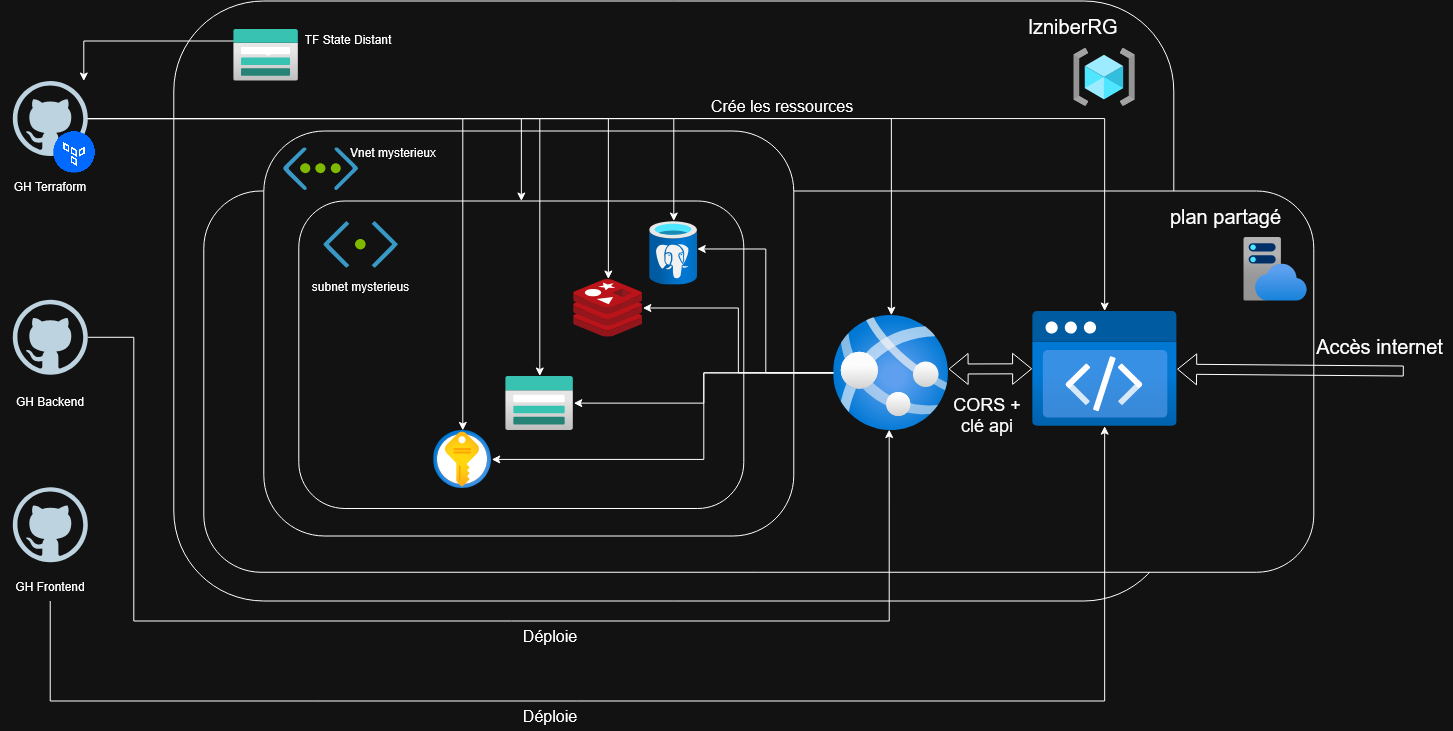

The diagram above was exported from draw.io. Its source (the exported page's mxGraphModel, read from the mxfile embedded in the PNG):
<mxGraphModel dx="2298" dy="764" grid="1" gridSize="10" guides="1" tooltips="1" connect="1" arrows="1" fold="1" page="1" pageScale="1" pageWidth="827" pageHeight="1169" math="0" shadow="0">
  <root>
    <mxCell id="0" />
    <mxCell id="1" parent="0" />
    <mxCell id="uJWdyBPTbKdUlA7uM8oe-1" parent="1" style="dashed=0;outlineConnect=0;html=1;align=center;labelPosition=center;verticalLabelPosition=bottom;verticalAlign=top;shape=mxgraph.weblogos.github" value="" vertex="1">
      <mxGeometry height="75" width="75" x="-451" y="160" as="geometry" />
    </mxCell>
    <mxCell id="uJWdyBPTbKdUlA7uM8oe-2" parent="1" style="dashed=0;outlineConnect=0;html=1;align=center;labelPosition=center;verticalLabelPosition=bottom;verticalAlign=top;shape=mxgraph.weblogos.github" value="" vertex="1">
      <mxGeometry height="75" width="75" x="-451" y="378.75" as="geometry" />
    </mxCell>
    <mxCell id="uJWdyBPTbKdUlA7uM8oe-3" parent="1" style="dashed=0;outlineConnect=0;html=1;align=center;labelPosition=center;verticalLabelPosition=bottom;verticalAlign=top;shape=mxgraph.weblogos.github" value="" vertex="1">
      <mxGeometry height="75" width="75" x="-451" y="566.15" as="geometry" />
    </mxCell>
    <mxCell id="uJWdyBPTbKdUlA7uM8oe-4" parent="1" style="rounded=1;whiteSpace=wrap;html=1;" value="" vertex="1">
      <mxGeometry height="600" width="1000" x="-290" y="80" as="geometry" />
    </mxCell>
    <mxCell id="uJWdyBPTbKdUlA7uM8oe-5" parent="1" style="image;aspect=fixed;html=1;points=[];align=center;fontSize=12;image=img/lib/azure2/general/Resource_Groups.svg;" value="" vertex="1">
      <mxGeometry height="58" width="61.63" x="610" y="127.25" as="geometry" />
    </mxCell>
    <mxCell id="uJWdyBPTbKdUlA7uM8oe-6" parent="1" style="shape=image;html=1;verticalAlign=top;verticalLabelPosition=bottom;labelBackgroundColor=#ffffff;imageAspect=0;aspect=fixed;image=https://icons.diagrams.net/assets/digitalocean/1/Developer_Tools_-_Terraform_Provider.png" value="" vertex="1">
      <mxGeometry height="42" width="42" x="-410" y="210" as="geometry" />
    </mxCell>
    <mxCell id="uJWdyBPTbKdUlA7uM8oe-7" parent="1" style="rounded=1;whiteSpace=wrap;html=1;" value="" vertex="1">
      <mxGeometry height="381.25" width="1110" x="-260" y="270" as="geometry" />
    </mxCell>
    <mxCell id="uJWdyBPTbKdUlA7uM8oe-8" parent="1" style="image;aspect=fixed;html=1;points=[];align=center;fontSize=12;image=img/lib/azure2/app_services/App_Service_Plans.svg;" value="" vertex="1">
      <mxGeometry height="64" width="64" x="780" y="316" as="geometry" />
    </mxCell>
    <mxCell id="uJWdyBPTbKdUlA7uM8oe-24" edge="1" parent="1" source="uJWdyBPTbKdUlA7uM8oe-9" style="edgeStyle=orthogonalEdgeStyle;rounded=0;orthogonalLoop=1;jettySize=auto;html=1;" target="uJWdyBPTbKdUlA7uM8oe-1">
      <mxGeometry relative="1" as="geometry">
        <Array as="points">
          <mxPoint x="-380" y="120" />
        </Array>
        <mxPoint x="-368" y="180" as="targetPoint" />
      </mxGeometry>
    </mxCell>
    <mxCell id="uJWdyBPTbKdUlA7uM8oe-9" parent="1" style="image;aspect=fixed;html=1;points=[];align=center;fontSize=12;image=img/lib/azure2/storage/Storage_Accounts.svg;" value="" vertex="1">
      <mxGeometry height="52" width="65" x="-230" y="108" as="geometry" />
    </mxCell>
    <mxCell id="uJWdyBPTbKdUlA7uM8oe-10" parent="1" style="rounded=1;whiteSpace=wrap;html=1;" value="" vertex="1">
      <mxGeometry height="405" width="530" x="-200" y="210" as="geometry" />
    </mxCell>
    <mxCell id="uJWdyBPTbKdUlA7uM8oe-11" parent="1" style="shape=image;html=1;verticalAlign=top;verticalLabelPosition=bottom;labelBackgroundColor=#ffffff;imageAspect=0;aspect=fixed;image=https://icons.diagrams.net/assets/azure/1/Virtual_Network_vNET.svg" value="" vertex="1">
      <mxGeometry height="43.07" width="75" x="-180" y="226.93" as="geometry" />
    </mxCell>
    <mxCell id="uJWdyBPTbKdUlA7uM8oe-12" parent="1" style="rounded=1;whiteSpace=wrap;html=1;" value="" vertex="1">
      <mxGeometry height="307.5" width="445" x="-165" y="280" as="geometry" />
    </mxCell>
    <mxCell id="uJWdyBPTbKdUlA7uM8oe-13" parent="1" style="shape=image;html=1;verticalAlign=top;verticalLabelPosition=bottom;labelBackgroundColor=#ffffff;imageAspect=0;aspect=fixed;image=https://icons.diagrams.net/assets/azure/1/Subnets.svg" value="" vertex="1">
      <mxGeometry height="47.14" width="75" x="-140" y="300" as="geometry" />
    </mxCell>
    <mxCell id="uJWdyBPTbKdUlA7uM8oe-49" edge="1" parent="1" source="uJWdyBPTbKdUlA7uM8oe-14" style="edgeStyle=orthogonalEdgeStyle;rounded=0;orthogonalLoop=1;jettySize=auto;html=1;" target="uJWdyBPTbKdUlA7uM8oe-18">
      <mxGeometry relative="1" as="geometry" />
    </mxCell>
    <mxCell id="uJWdyBPTbKdUlA7uM8oe-50" edge="1" parent="1" source="uJWdyBPTbKdUlA7uM8oe-14" style="edgeStyle=orthogonalEdgeStyle;rounded=0;orthogonalLoop=1;jettySize=auto;html=1;" target="uJWdyBPTbKdUlA7uM8oe-17">
      <mxGeometry relative="1" as="geometry" />
    </mxCell>
    <mxCell id="uJWdyBPTbKdUlA7uM8oe-51" edge="1" parent="1" source="uJWdyBPTbKdUlA7uM8oe-14" style="edgeStyle=orthogonalEdgeStyle;rounded=0;orthogonalLoop=1;jettySize=auto;html=1;" target="uJWdyBPTbKdUlA7uM8oe-16">
      <mxGeometry relative="1" as="geometry">
        <Array as="points">
          <mxPoint x="240" y="451.86" />
          <mxPoint x="240" y="538.43" />
        </Array>
      </mxGeometry>
    </mxCell>
    <mxCell id="uJWdyBPTbKdUlA7uM8oe-14" parent="1" style="image;aspect=fixed;html=1;points=[];align=center;fontSize=12;image=img/lib/azure2/app_services/App_Services.svg;" value="" vertex="1">
      <mxGeometry height="115.15" width="115.15" x="370" y="394.25" as="geometry" />
    </mxCell>
    <mxCell id="uJWdyBPTbKdUlA7uM8oe-15" parent="1" style="image;aspect=fixed;html=1;points=[];align=center;fontSize=12;image=img/lib/azure2/preview/Static_Apps.svg;" value="" vertex="1">
      <mxGeometry height="115.15" width="145" x="568.31" y="390" as="geometry" />
    </mxCell>
    <mxCell id="uJWdyBPTbKdUlA7uM8oe-16" parent="1" style="image;aspect=fixed;html=1;points=[];align=center;fontSize=12;image=img/lib/azure2/security/Key_Vaults.svg;" value="" vertex="1">
      <mxGeometry height="58" width="58" x="-30" y="509.4" as="geometry" />
    </mxCell>
    <mxCell id="uJWdyBPTbKdUlA7uM8oe-17" parent="1" style="image;aspect=fixed;html=1;points=[];align=center;fontSize=12;image=img/lib/azure2/storage/Storage_Accounts.svg;" value="" vertex="1">
      <mxGeometry height="54.4" width="68" x="42" y="455" as="geometry" />
    </mxCell>
    <mxCell id="uJWdyBPTbKdUlA7uM8oe-18" parent="1" style="image;sketch=0;aspect=fixed;html=1;points=[];align=center;fontSize=12;image=img/lib/mscae/Cache_Redis_Product.svg;" value="" vertex="1">
      <mxGeometry height="58" width="69.05" x="110" y="358" as="geometry" />
    </mxCell>
    <mxCell id="uJWdyBPTbKdUlA7uM8oe-19" parent="1" style="image;aspect=fixed;html=1;points=[];align=center;fontSize=12;image=img/lib/azure2/databases/Azure_Database_PostgreSQL_Server.svg;" value="" vertex="1">
      <mxGeometry height="64" width="48" x="186" y="300" as="geometry" />
    </mxCell>
    <mxCell id="uJWdyBPTbKdUlA7uM8oe-20" parent="1" style="shape=stencil(fZbdcgIhDIWfZm8zQAg/17Z9j85U606tdqz9e/tmZ0c0uJ47xP0I5JwEBl59bp8/1kNwn6fj4W39M76ctgM/DCGM++36OJ50NPDjwKvN4bh+PR6+9i/z74/n6ctp9H74nlb4nbmSKZeJCu5vngmZ6jzzNAO7cX8FVKEsBuBKrgKg9oAE8gkCbLeUhEoEQKSUDZDLeWYRKIl8MEDRmHwfyBrBG6Amyu4+kDxxMoB3jhwgYu7TVAsVkFcWCs4CTBEoF4RctKeOxHIf8IXYpikHikAIf+MNUW94AGSSaoAoFIE3AlOyeWU+p2E5S9yfQZcQILVuQOwZdJNoS9Ls3wA5u2XZTIHECqeJ9kDpSaauRiNVcAY1QhdBzeLBli5WazpkSsBLV25uRaqWRyFawTQzRRIQYirJzq5atkBqLfouwqUxLBepthWb10vrWZY6UOAeyKCCtDV625mm9gmUC4Wc3VLJMMIE1BsA2FW9JraVlQB7n3c9oMKhCLEvIM1zBPZ25/umNQ1tVEC2G+fFCC8g398O2hNQuQlVu752DBfA+q0ptnqO5JFmeuIuo9DY7KjY71UxdJV4EntifPWorW++R/dC4t7V3DlIB5cHx2bc7eb3yvX//QNFp+bHDT/+Aw==);lineShape=1;strokeColor=default;" value="" vertex="1">
      <mxGeometry height="6.664623166225283" width="6.675056817307775" x="-199.3314670721329" y="127.25040277277299" as="geometry" />
    </mxCell>
    <mxCell id="uJWdyBPTbKdUlA7uM8oe-26" parent="1" style="text;html=1;whiteSpace=wrap;strokeColor=none;fillColor=none;align=center;verticalAlign=middle;rounded=0;" value="TF State Distant" vertex="1">
      <mxGeometry height="30" width="100" x="-165" y="103.92" as="geometry" />
    </mxCell>
    <mxCell id="uJWdyBPTbKdUlA7uM8oe-27" parent="1" style="text;html=1;whiteSpace=wrap;strokeColor=none;fillColor=none;align=center;verticalAlign=middle;rounded=0;fontSize=20;" value="lzniberRG" vertex="1">
      <mxGeometry height="30" width="60" x="580" y="90" as="geometry" />
    </mxCell>
    <mxCell id="uJWdyBPTbKdUlA7uM8oe-28" parent="1" style="text;html=1;whiteSpace=wrap;strokeColor=none;fillColor=none;align=center;verticalAlign=middle;rounded=0;fontSize=20;" value="plan partagé" vertex="1">
      <mxGeometry height="30" width="145" x="690" y="280" as="geometry" />
    </mxCell>
    <mxCell id="uJWdyBPTbKdUlA7uM8oe-30" edge="1" parent="1" source="uJWdyBPTbKdUlA7uM8oe-1" style="edgeStyle=orthogonalEdgeStyle;rounded=0;orthogonalLoop=1;jettySize=auto;html=1;" target="uJWdyBPTbKdUlA7uM8oe-15">
      <mxGeometry relative="1" as="geometry" />
    </mxCell>
    <mxCell id="uJWdyBPTbKdUlA7uM8oe-31" edge="1" parent="1" source="uJWdyBPTbKdUlA7uM8oe-1" style="edgeStyle=orthogonalEdgeStyle;rounded=0;orthogonalLoop=1;jettySize=auto;html=1;" target="uJWdyBPTbKdUlA7uM8oe-14">
      <mxGeometry relative="1" as="geometry" />
    </mxCell>
    <mxCell id="uJWdyBPTbKdUlA7uM8oe-32" edge="1" parent="1" source="uJWdyBPTbKdUlA7uM8oe-1" style="edgeStyle=orthogonalEdgeStyle;rounded=0;orthogonalLoop=1;jettySize=auto;html=1;" target="uJWdyBPTbKdUlA7uM8oe-12">
      <mxGeometry relative="1" as="geometry" />
    </mxCell>
    <mxCell id="uJWdyBPTbKdUlA7uM8oe-33" edge="1" parent="1" source="uJWdyBPTbKdUlA7uM8oe-1" style="edgeStyle=orthogonalEdgeStyle;rounded=0;orthogonalLoop=1;jettySize=auto;html=1;" target="uJWdyBPTbKdUlA7uM8oe-19">
      <mxGeometry relative="1" as="geometry" />
    </mxCell>
    <mxCell id="uJWdyBPTbKdUlA7uM8oe-34" edge="1" parent="1" source="uJWdyBPTbKdUlA7uM8oe-1" style="edgeStyle=orthogonalEdgeStyle;rounded=0;orthogonalLoop=1;jettySize=auto;html=1;" target="uJWdyBPTbKdUlA7uM8oe-18">
      <mxGeometry relative="1" as="geometry" />
    </mxCell>
    <mxCell id="uJWdyBPTbKdUlA7uM8oe-35" edge="1" parent="1" source="uJWdyBPTbKdUlA7uM8oe-1" style="edgeStyle=orthogonalEdgeStyle;rounded=0;orthogonalLoop=1;jettySize=auto;html=1;" target="uJWdyBPTbKdUlA7uM8oe-17">
      <mxGeometry relative="1" as="geometry" />
    </mxCell>
    <mxCell id="uJWdyBPTbKdUlA7uM8oe-36" edge="1" parent="1" source="uJWdyBPTbKdUlA7uM8oe-1" style="edgeStyle=orthogonalEdgeStyle;rounded=0;orthogonalLoop=1;jettySize=auto;html=1;" target="uJWdyBPTbKdUlA7uM8oe-16">
      <mxGeometry relative="1" as="geometry" />
    </mxCell>
    <mxCell id="uJWdyBPTbKdUlA7uM8oe-39" parent="1" style="text;html=1;whiteSpace=wrap;strokeColor=none;fillColor=none;align=center;verticalAlign=middle;rounded=0;fontSize=16;" value="Crée les ressources" vertex="1">
      <mxGeometry height="30" width="190" x="224" y="170" as="geometry" />
    </mxCell>
    <mxCell id="uJWdyBPTbKdUlA7uM8oe-40" parent="1" style="text;html=1;whiteSpace=wrap;strokeColor=none;fillColor=none;align=center;verticalAlign=middle;rounded=0;" value="Vnet mysterieux" vertex="1">
      <mxGeometry height="30" width="100" x="-120" y="216" as="geometry" />
    </mxCell>
    <mxCell id="uJWdyBPTbKdUlA7uM8oe-41" parent="1" style="text;html=1;whiteSpace=wrap;strokeColor=none;fillColor=none;align=center;verticalAlign=middle;rounded=0;" value="subnet mysterieus" vertex="1">
      <mxGeometry height="30" width="105.47" x="-155.23999999999998" y="350" as="geometry" />
    </mxCell>
    <mxCell id="uJWdyBPTbKdUlA7uM8oe-42" parent="1" style="text;html=1;whiteSpace=wrap;strokeColor=none;fillColor=none;align=center;verticalAlign=middle;rounded=0;" value="GH Terraform" vertex="1">
      <mxGeometry height="30" width="100" x="-463.5" y="250" as="geometry" />
    </mxCell>
    <mxCell id="uJWdyBPTbKdUlA7uM8oe-44" parent="1" style="text;html=1;whiteSpace=wrap;strokeColor=none;fillColor=none;align=center;verticalAlign=middle;rounded=0;" value="GH Backend" vertex="1">
      <mxGeometry height="30" width="100" x="-463.5" y="465.95" as="geometry" />
    </mxCell>
    <mxCell id="uJWdyBPTbKdUlA7uM8oe-54" edge="1" parent="1" source="uJWdyBPTbKdUlA7uM8oe-45" style="edgeStyle=orthogonalEdgeStyle;rounded=0;orthogonalLoop=1;jettySize=auto;html=1;" target="uJWdyBPTbKdUlA7uM8oe-15">
      <mxGeometry relative="1" as="geometry">
        <Array as="points">
          <mxPoint x="-413.57" y="780" />
          <mxPoint x="640.86" y="780" />
        </Array>
      </mxGeometry>
    </mxCell>
    <mxCell id="uJWdyBPTbKdUlA7uM8oe-45" parent="1" style="text;html=1;whiteSpace=wrap;strokeColor=none;fillColor=none;align=center;verticalAlign=middle;rounded=0;" value="GH Frontend" vertex="1">
      <mxGeometry height="30" width="100" x="-463.5" y="650" as="geometry" />
    </mxCell>
    <mxCell id="uJWdyBPTbKdUlA7uM8oe-46" edge="1" parent="1" source="uJWdyBPTbKdUlA7uM8oe-14" style="shape=flexArrow;endArrow=classic;startArrow=classic;html=1;rounded=0;exitX=0.997;exitY=0.467;exitDx=0;exitDy=0;exitPerimeter=0;" target="uJWdyBPTbKdUlA7uM8oe-15" value="">
      <mxGeometry height="100" relative="1" width="100" as="geometry">
        <mxPoint x="170" y="440" as="sourcePoint" />
        <mxPoint x="270" y="340" as="targetPoint" />
      </mxGeometry>
    </mxCell>
    <mxCell id="uJWdyBPTbKdUlA7uM8oe-47" edge="1" parent="1" style="shape=flexArrow;endArrow=classic;html=1;rounded=0;" target="uJWdyBPTbKdUlA7uM8oe-15" value="">
      <mxGeometry height="50" relative="1" width="50" as="geometry">
        <mxPoint x="940" y="450" as="sourcePoint" />
        <mxPoint x="840" y="170" as="targetPoint" />
      </mxGeometry>
    </mxCell>
    <mxCell id="uJWdyBPTbKdUlA7uM8oe-48" edge="1" parent="1" source="uJWdyBPTbKdUlA7uM8oe-14" style="edgeStyle=orthogonalEdgeStyle;rounded=0;orthogonalLoop=1;jettySize=auto;html=1;entryX=0.988;entryY=0.437;entryDx=0;entryDy=0;entryPerimeter=0;" target="uJWdyBPTbKdUlA7uM8oe-19">
      <mxGeometry relative="1" as="geometry" />
    </mxCell>
    <mxCell id="uJWdyBPTbKdUlA7uM8oe-52" parent="1" style="text;html=1;whiteSpace=wrap;strokeColor=none;fillColor=none;align=center;verticalAlign=middle;rounded=0;fontSize=20;" value="Accès internet" vertex="1">
      <mxGeometry height="30" width="145" x="844" y="410" as="geometry" />
    </mxCell>
    <mxCell id="uJWdyBPTbKdUlA7uM8oe-53" parent="1" style="text;html=1;whiteSpace=wrap;strokeColor=none;fillColor=none;align=center;verticalAlign=middle;rounded=0;fontSize=18;" value="CORS + clé api" vertex="1">
      <mxGeometry height="30" width="90" x="478.31" y="479.4" as="geometry" />
    </mxCell>
    <mxCell id="uJWdyBPTbKdUlA7uM8oe-55" edge="1" parent="1" source="uJWdyBPTbKdUlA7uM8oe-2" style="edgeStyle=orthogonalEdgeStyle;rounded=0;orthogonalLoop=1;jettySize=auto;html=1;entryX=0.481;entryY=0.993;entryDx=0;entryDy=0;entryPerimeter=0;" target="uJWdyBPTbKdUlA7uM8oe-14">
      <mxGeometry relative="1" as="geometry">
        <Array as="points">
          <mxPoint x="-330" y="416.29" />
          <mxPoint x="-330" y="700" />
          <mxPoint x="425.43" y="700" />
        </Array>
      </mxGeometry>
    </mxCell>
    <mxCell id="uJWdyBPTbKdUlA7uM8oe-56" parent="1" style="text;html=1;whiteSpace=wrap;strokeColor=none;fillColor=none;align=center;verticalAlign=middle;rounded=0;fontSize=16;" value="Déploie" vertex="1">
      <mxGeometry height="30" width="90" x="42" y="700" as="geometry" />
    </mxCell>
    <mxCell id="uJWdyBPTbKdUlA7uM8oe-57" parent="1" style="text;html=1;whiteSpace=wrap;strokeColor=none;fillColor=none;align=center;verticalAlign=middle;rounded=0;fontSize=16;" value="Déploie" vertex="1">
      <mxGeometry height="30" width="90" x="42" y="780" as="geometry" />
    </mxCell>
  </root>
</mxGraphModel>